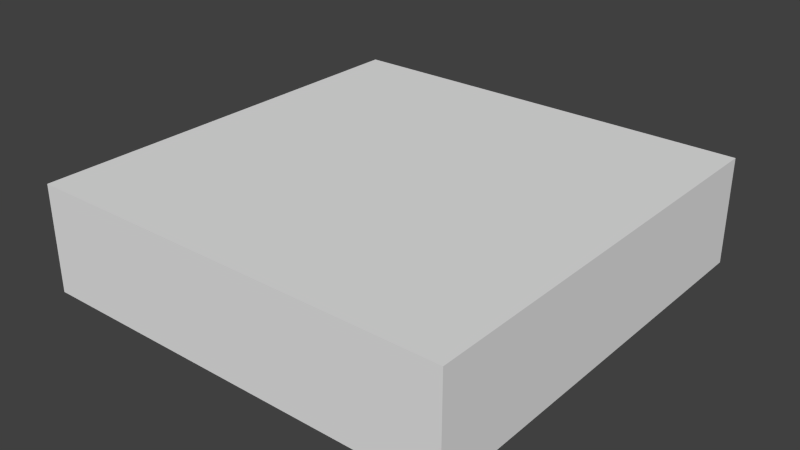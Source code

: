 # Source: TileCrack.blend  (saved by Blender 2.71.0; exported with 4.5.12 LTS)
import bpy
from mathutils import Matrix  # noqa: F401  (used for matrix-valued properties, if any)

bpy.ops.wm.read_factory_settings(use_empty=True)
scene = bpy.context.scene
scene.name = 'Scene'

# ---- collections
col_collection_1 = bpy.data.collections.new('Collection 1'); scene.collection.children.link(col_collection_1)

# ---- materials (node trees are filled in below, after node groups)
mat_material = bpy.data.materials.new('Material')
mat_material.alpha_threshold = 0.0
mat_material.roughness = 0.5
mat_material.line_color = (0.0, 0.0, 0.0, 1.0)

# ---- material node trees

# ---- world
world_world = bpy.data.worlds.new('World'); scene.world = world_world
world_world.color = (0.05088, 0.05088, 0.05088)
world_world.use_sun_shadow = False
world_world.sun_shadow_jitter_overblur = 0.0
world_world.cycles.sampling_method = 'MANUAL'
world_world.cycles.sample_map_resolution = 256

# ---- meshes
me_cube_005 = bpy.data.meshes.new('Cube.005')
me_cube_005.from_pydata([(0.5, 0.5, 0.125), (0.5, 0.5, -0.125), (0.5, 0.007243, 0.125), (0.5, 0.1667, 0.125), (0.5, 0.3333, 0.125), (0.5, 0.002366, -0.125), (0.5, 0.1667, -0.125), (0.5, 0.3333, -0.125), (0.3333, 0.5, 0.125), (0.1667, 0.5, 0.125), (0.02887, 0.5, 0.125), (0.3333, 0.5, -0.125), (0.1667, 0.5, -0.125), (-0.03255, 0.5, -0.125), (0.3333, 0.02058, 0.125), (0.1667, -0.0142, 0.125), (-0.02375, -0.002585, 0.125), (0.3333, 0.1667, 0.125), (0.1667, 0.1667, 0.125), (0.006383, 0.1667, 0.125), (0.3333, 0.3333, 0.125), (0.1667, 0.3333, 0.125), (-0.01348, 0.3333, 0.125), (0.009517, 0.009473, -0.125), (0.1667, -0.01827, -0.125), (0.3333, -0.02638, -0.125), (-0.005285, 0.1667, -0.125), (0.1667, 0.1667, -0.125), (0.3333, 0.1667, -0.125), (0.02572, 0.3333, -0.125), (0.1667, 0.3333, -0.125), (0.3333, 0.3333, -0.125)], [], [(4, 7, 1, 0), (2, 5, 6, 3), (3, 6, 7, 4), (4, 0, 8, 20), (20, 8, 9, 21), (21, 9, 10, 22), (7, 31, 11, 1), (31, 30, 12, 11), (30, 29, 13, 12), (0, 1, 11, 8), (8, 11, 12, 9), (9, 12, 13, 10), (2, 3, 17, 14), (14, 17, 18, 15), (15, 18, 19, 16), (3, 4, 20, 17), (17, 20, 21, 18), (18, 21, 22, 19), (5, 25, 28, 6), (25, 24, 27, 28), (24, 23, 26, 27), (6, 28, 31, 7), (28, 27, 30, 31), (27, 26, 29, 30), (2, 14, 5), (5, 14, 25), (14, 15, 25), (25, 15, 24), (15, 16, 24), (24, 16, 23), (16, 19, 23), (23, 19, 26), (19, 22, 26), (26, 22, 29), (22, 10, 29), (29, 10, 13)])
_uv = me_cube_005.uv_layers.new(name='UVMap')
_uv.uv.foreach_set('vector', [0.8777, 0.0782, 0.7568, 0.07817, 0.7568, -0.0005082, 0.8777, -0.0004814, 0.8777, 0.2321, 0.7568, 0.2344, 0.7568, 0.1569, 0.8777, 0.1569, 0.8777, 0.1569, 0.7568, 0.1569, 0.7568, 0.07817, 0.8777, 0.0782, 0.497, 0.918, 0.497, 0.9986, 0.4183, 0.9986, 0.4183, 0.918, 0.4183, 0.918, 0.4183, 0.9986, 0.3397, 0.9986, 0.3397, 0.918, 0.3397, 0.918, 0.3397, 0.9986, 0.2746, 0.9986, 0.2546, 0.918, 0.08491, 0.005001, 0.08491, 0.08369, 0.00429, 0.08369, 0.004292, 0.005, 0.08491, 0.08369, 0.08491, 0.1624, 0.00429, 0.1624, 0.00429, 0.08369, 0.08491, 0.1624, 0.08491, 0.2289, 0.00429, 0.2564, 0.00429, 0.1624, 0.6267, -0.001281, 0.7476, -0.001312, 0.7476, 0.07737, 0.6267, 0.0774, 0.6267, 0.0774, 0.7476, 0.07737, 0.7476, 0.1561, 0.6267, 0.1561, 0.6267, 0.1561, 0.7476, 0.1561, 0.7476, 0.2501, 0.6267, 0.2211, 0.497, 0.7602, 0.497, 0.8373, 0.4183, 0.8373, 0.4183, 0.7667, 0.4183, 0.7667, 0.4183, 0.8373, 0.3397, 0.8373, 0.3397, 0.7499, 0.3397, 0.7499, 0.3397, 0.8373, 0.264, 0.8373, 0.2498, 0.7555, 0.497, 0.8373, 0.497, 0.918, 0.4183, 0.918, 0.4183, 0.8373, 0.4183, 0.8373, 0.4183, 0.918, 0.3397, 0.918, 0.3397, 0.8373, 0.3397, 0.8373, 0.3397, 0.918, 0.2546, 0.918, 0.264, 0.8373, 0.245, 0.005001, 0.2589, 0.08369, 0.1655, 0.08369, 0.1655, 0.005001, 0.2589, 0.08369, 0.255, 0.1624, 0.1655, 0.1624, 0.1655, 0.08369, 0.255, 0.1624, 0.2416, 0.2366, 0.1655, 0.2435, 0.1655, 0.1624, 0.1655, 0.005001, 0.1655, 0.08369, 0.08491, 0.08369, 0.08491, 0.005001, 0.1655, 0.08369, 0.1655, 0.1624, 0.08491, 0.1624, 0.08491, 0.08369, 0.1655, 0.1624, 0.1655, 0.2435, 0.08491, 0.2289, 0.08491, 0.1624, 0.8788, 0.0, 0.8791, 0.07862, 0.7579, 0.0001987, 0.7579, 0.0001987, 0.8791, 0.07862, 0.7576, 0.07901, 0.8791, 0.07862, 0.8788, 0.1575, 0.7576, 0.07901, 0.7576, 0.07901, 0.8788, 0.1575, 0.7579, 0.1577, 0.8788, 0.1575, 0.8791, 0.2473, 0.7579, 0.1577, 0.7579, 0.1577, 0.8791, 0.2473, 0.7584, 0.2317, 0.8701, 0.7501, 0.8698, 0.8299, 0.7488, 0.7558, 0.7488, 0.7558, 0.8698, 0.8299, 0.7491, 0.83, 0.8698, 0.8299, 0.8701, 0.9086, 0.7491, 0.83, 0.7491, 0.83, 0.8701, 0.9086, 0.7488, 0.9086, 0.8701, 0.9086, 0.8697, 0.9871, 0.7488, 0.9086, 0.7488, 0.9086, 0.8697, 0.9871, 0.7495, 0.9875])
me_cube_005.materials.append(mat_material)
me_cube_005.use_remesh_preserve_volume = False
me_cube_005.use_remesh_preserve_attributes = False
me_cube_005.use_mirror_vertex_groups = False
me_cube_005.update()
me_cube_004 = bpy.data.meshes.new('Cube.004')
me_cube_004.from_pydata([(-0.5, -0.5, 0.125), (-0.5, -0.5, -0.125), (-0.5, 0.01689, 0.125), (-0.5, -0.1667, 0.125), (-0.5, -0.3333, 0.125), (-0.5, -0.03938, -0.125), (-0.5, -0.1667, -0.125), (-0.5, -0.3333, -0.125), (-0.01952, -0.5, 0.125), (-0.1667, -0.5, 0.125), (-0.3333, -0.5, 0.125), (0.04336, -0.5, -0.125), (-0.1667, -0.5, -0.125), (-0.3333, -0.5, -0.125), (0.01381, -0.3333, 0.125), (-0.1667, -0.3333, 0.125), (-0.3333, -0.3333, 0.125), (0.009681, -0.1667, 0.125), (-0.1667, -0.1667, 0.125), (-0.3333, -0.1667, 0.125), (-0.02375, -0.002585, 0.125), (-0.1667, -0.008188, 0.125), (-0.3333, -0.02119, 0.125), (-0.3333, -0.3333, -0.125), (-0.1667, -0.3333, -0.125), (0.01811, -0.3333, -0.125), (-0.3333, -0.1667, -0.125), (-0.1667, -0.1667, -0.125), (-0.0004384, -0.1667, -0.125), (-0.3333, 0.006124, -0.125), (-0.1667, -0.02789, -0.125), (0.009517, 0.009473, -0.125)], [], [(4, 7, 1, 0), (13, 10, 0, 1), (10, 16, 4, 0), (16, 19, 3, 4), (19, 22, 2, 3), (13, 1, 7, 23), (23, 7, 6, 26), (26, 6, 5, 29), (2, 5, 6, 3), (3, 6, 7, 4), (11, 8, 9, 12), (12, 9, 10, 13), (8, 14, 15, 9), (9, 15, 16, 10), (14, 17, 18, 15), (15, 18, 19, 16), (17, 20, 21, 18), (18, 21, 22, 19), (11, 12, 24, 25), (12, 13, 23, 24), (25, 24, 27, 28), (24, 23, 26, 27), (28, 27, 30, 31), (27, 26, 29, 30), (11, 25, 8), (8, 25, 14), (25, 28, 14), (14, 28, 17), (28, 31, 17), (17, 31, 20), (31, 30, 20), (20, 30, 21), (30, 29, 21), (21, 29, 22), (29, 5, 22), (22, 5, 2)])
_uv = me_cube_004.uv_layers.new(name='UVMap')
_uv.uv.foreach_set('vector', [0.5041, 0.4178, 0.625, 0.4178, 0.625, 0.4965, 0.5041, 0.4965, 0.9977, 0.08416, 0.8768, 0.08413, 0.8768, 0.005447, 0.9977, 0.005478, 0.08384, 0.5012, 0.08384, 0.5799, 0.003219, 0.5799, 0.00322, 0.5012, 0.08384, 0.5799, 0.08384, 0.6586, 0.00322, 0.6586, 0.003219, 0.5799, 0.08384, 0.6586, 0.08384, 0.7272, 0.003221, 0.7452, 0.00322, 0.6586, 0.07793, 0.4929, -0.0007586, 0.4929, -0.0007585, 0.4123, 0.07793, 0.4123, 0.07793, 0.4123, -0.0007585, 0.4123, -0.0007575, 0.3317, 0.07793, 0.3317, 0.07793, 0.3317, -0.0007575, 0.3317, -0.0007568, 0.2701, 0.07793, 0.2481, 0.5041, 0.2525, 0.625, 0.279, 0.625, 0.3391, 0.5041, 0.3392, 0.5041, 0.3392, 0.625, 0.3391, 0.625, 0.4178, 0.5041, 0.4178, 0.9977, 0.262, 0.8768, 0.2323, 0.8768, 0.1628, 0.9977, 0.1628, 0.9977, 0.1628, 0.8768, 0.1628, 0.8768, 0.08413, 0.9977, 0.08416, 0.2356, 0.5012, 0.2517, 0.5799, 0.1645, 0.5799, 0.1645, 0.5012, 0.1645, 0.5012, 0.1645, 0.5799, 0.08384, 0.5799, 0.08384, 0.5012, 0.2517, 0.5799, 0.2498, 0.6586, 0.1645, 0.6586, 0.1645, 0.5799, 0.1645, 0.5799, 0.1645, 0.6586, 0.08384, 0.6586, 0.08384, 0.5799, 0.2498, 0.6586, 0.2336, 0.736, 0.1645, 0.7334, 0.1645, 0.6586, 0.1645, 0.6586, 0.1645, 0.7334, 0.08384, 0.7272, 0.08384, 0.6586, 0.2558, 0.4929, 0.1566, 0.4929, 0.1566, 0.4123, 0.2438, 0.4123, 0.1566, 0.4929, 0.07793, 0.4929, 0.07793, 0.4123, 0.1566, 0.4123, 0.2438, 0.4123, 0.1566, 0.4123, 0.1566, 0.3317, 0.2351, 0.3317, 0.1566, 0.4123, 0.07793, 0.4123, 0.07793, 0.3317, 0.1566, 0.3317, 0.2351, 0.3317, 0.1566, 0.3317, 0.1566, 0.2645, 0.2398, 0.2465, 0.1566, 0.3317, 0.07793, 0.3317, 0.07793, 0.2481, 0.1566, 0.2645, 0.1216, 0.7449, 0.1215, 0.8236, 0.0, 0.7453, 0.0, 0.7453, 0.1215, 0.8236, 0.0005316, 0.8238, 0.1215, 0.8236, 0.1214, 0.9024, 0.0005316, 0.8238, 0.0005316, 0.8238, 0.1214, 0.9024, 0.0006147, 0.9025, 0.1214, 0.9024, 0.1216, 0.9855, 0.0006147, 0.9025, 0.0006147, 0.9025, 0.1216, 0.9855, 0.000345, 0.9801, 0.6233, 0.9835, 0.6227, 0.9001, 0.744, 0.9676, 0.744, 0.9676, 0.6227, 0.9001, 0.7438, 0.9001, 0.6227, 0.9001, 0.623, 0.8216, 0.7438, 0.9001, 0.7438, 0.9001, 0.623, 0.8216, 0.7435, 0.8213, 0.623, 0.8216, 0.6223, 0.7427, 0.7435, 0.8213, 0.7435, 0.8213, 0.6223, 0.7427, 0.744, 0.7428])
me_cube_004.materials.append(mat_material)
me_cube_004.use_remesh_preserve_volume = False
me_cube_004.use_remesh_preserve_attributes = False
me_cube_004.use_mirror_vertex_groups = False
me_cube_004.update()
me_cube_003 = bpy.data.meshes.new('Cube.003')
me_cube_003.from_pydata([(0.5, -0.5, 0.125), (0.5, -0.5, -0.125), (0.5, -0.3333, 0.125), (0.5, -0.1667, 0.125), (0.5, 0.007243, 0.125), (0.5, -0.3333, -0.125), (0.5, -0.1667, -0.125), (0.5, 0.002366, -0.125), (0.3333, -0.5, 0.125), (0.1667, -0.5, 0.125), (-0.01952, -0.5, 0.125), (0.3333, -0.5, -0.125), (0.1667, -0.5, -0.125), (0.04336, -0.5, -0.125), (0.3333, -0.3333, 0.125), (0.1667, -0.3333, 0.125), (0.01381, -0.3333, 0.125), (0.3333, -0.1667, 0.125), (0.1667, -0.1667, 0.125), (0.009681, -0.1667, 0.125), (0.3333, 0.02058, 0.125), (0.1667, -0.0142, 0.125), (-0.02375, -0.002585, 0.125), (0.01811, -0.3333, -0.125), (0.1667, -0.3333, -0.125), (0.3333, -0.3333, -0.125), (-0.0004384, -0.1667, -0.125), (0.1667, -0.1667, -0.125), (0.3333, -0.1667, -0.125), (0.009517, 0.009473, -0.125), (0.1667, -0.01827, -0.125), (0.3333, -0.02638, -0.125)], [], [(0, 1, 5, 2), (2, 5, 6, 3), (3, 6, 7, 4), (1, 0, 8, 11), (11, 8, 9, 12), (12, 9, 10, 13), (0, 2, 14, 8), (8, 14, 15, 9), (9, 15, 16, 10), (2, 3, 17, 14), (14, 17, 18, 15), (15, 18, 19, 16), (3, 4, 20, 17), (17, 20, 21, 18), (18, 21, 22, 19), (1, 11, 25, 5), (11, 12, 24, 25), (12, 13, 23, 24), (5, 25, 28, 6), (25, 24, 27, 28), (24, 23, 26, 27), (6, 28, 31, 7), (28, 27, 30, 31), (27, 26, 29, 30), (13, 10, 23), (10, 16, 23), (23, 16, 26), (16, 19, 26), (26, 19, 29), (19, 22, 29), (29, 22, 30), (22, 21, 30), (30, 21, 31), (21, 20, 31), (31, 20, 7), (4, 7, 20)])
_uv = me_cube_003.uv_layers.new(name='UVMap')
_uv.uv.foreach_set('vector', [0.876, 0.4955, 0.7551, 0.4954, 0.7551, 0.4167, 0.876, 0.4168, 0.876, 0.4168, 0.7551, 0.4167, 0.7551, 0.3381, 0.876, 0.3381, 0.876, 0.3381, 0.7551, 0.3381, 0.7551, 0.2583, 0.876, 0.256, 1.002, 0.4968, 0.8809, 0.4968, 0.8809, 0.4181, 1.002, 0.4181, 1.002, 0.4181, 0.8809, 0.4181, 0.8809, 0.3394, 1.002, 0.3394, 1.002, 0.3394, 0.8809, 0.3394, 0.8809, 0.2515, 1.002, 0.2812, 0.4963, 0.5031, 0.4963, 0.5838, 0.4176, 0.5838, 0.4176, 0.5031, 0.4176, 0.5031, 0.4176, 0.5838, 0.3389, 0.5838, 0.3389, 0.5031, 0.3389, 0.5031, 0.3389, 0.5838, 0.2667, 0.5838, 0.251, 0.5031, 0.4963, 0.5838, 0.4963, 0.6644, 0.4176, 0.6644, 0.4176, 0.5838, 0.4176, 0.5838, 0.4176, 0.6644, 0.3389, 0.6644, 0.3389, 0.5838, 0.3389, 0.5838, 0.3389, 0.6644, 0.2648, 0.6644, 0.2667, 0.5838, 0.4963, 0.6644, 0.4963, 0.7485, 0.4176, 0.7549, 0.4176, 0.6644, 0.4176, 0.6644, 0.4176, 0.7549, 0.3389, 0.7381, 0.3389, 0.6644, 0.3389, 0.6644, 0.3389, 0.7381, 0.249, 0.7437, 0.2648, 0.6644, 0.4946, 0.4949, 0.4139, 0.4949, 0.4139, 0.4162, 0.4946, 0.4162, 0.4139, 0.4949, 0.3333, 0.4949, 0.3333, 0.4162, 0.4139, 0.4162, 0.3333, 0.4949, 0.2737, 0.4949, 0.2615, 0.4162, 0.3333, 0.4162, 0.4946, 0.4162, 0.4139, 0.4162, 0.4139, 0.3375, 0.4946, 0.3375, 0.4139, 0.4162, 0.3333, 0.4162, 0.3333, 0.3375, 0.4139, 0.3375, 0.3333, 0.4162, 0.2615, 0.4162, 0.2525, 0.3375, 0.3333, 0.3375, 0.4946, 0.3375, 0.4139, 0.3375, 0.4139, 0.2713, 0.4946, 0.2577, 0.4139, 0.3375, 0.3333, 0.3375, 0.3333, 0.2674, 0.4139, 0.2713, 0.3333, 0.3375, 0.2525, 0.3375, 0.2573, 0.2543, 0.3333, 0.2674, 0.2433, 0.9855, 0.1216, 0.9851, 0.2431, 0.9067, 0.1216, 0.9851, 0.1222, 0.9065, 0.2431, 0.9067, 0.2431, 0.9067, 0.1222, 0.9065, 0.243, 0.828, 0.1222, 0.9065, 0.1223, 0.8278, 0.243, 0.828, 0.243, 0.828, 0.1223, 0.8278, 0.2433, 0.7449, 0.1223, 0.8278, 0.122, 0.7502, 0.2433, 0.7449, 0.8709, 0.5143, 0.9916, 0.4987, 0.8704, 0.5883, 0.9916, 0.4987, 0.9913, 0.5885, 0.8704, 0.5883, 0.8704, 0.5883, 0.9913, 0.5885, 0.8701, 0.667, 0.9913, 0.5885, 0.9916, 0.6674, 0.8701, 0.667, 0.8701, 0.667, 0.9916, 0.6674, 0.8704, 0.7458, 0.9913, 0.746, 0.8704, 0.7458, 0.9916, 0.6674])
me_cube_003.materials.append(mat_material)
me_cube_003.use_remesh_preserve_volume = False
me_cube_003.use_remesh_preserve_attributes = False
me_cube_003.use_mirror_vertex_groups = False
me_cube_003.update()
me_cube_001 = bpy.data.meshes.new('Cube.001')
me_cube_001.from_pydata([(-0.5, 0.5, 0.125), (-0.5, 0.5, -0.125), (-0.5, 0.3333, 0.125), (-0.5, 0.1667, 0.125), (-0.5, 0.01689, 0.125), (-0.5, 0.3333, -0.125), (-0.5, 0.1667, -0.125), (-0.5, -0.03938, -0.125), (0.02887, 0.5, 0.125), (-0.1667, 0.5, 0.125), (-0.3333, 0.5, 0.125), (-0.03255, 0.5, -0.125), (-0.1667, 0.5, -0.125), (-0.3333, 0.5, -0.125), (-0.02375, -0.002585, 0.125), (-0.1667, -0.008188, 0.125), (-0.3333, -0.02119, 0.125), (0.006383, 0.1667, 0.125), (-0.1667, 0.1667, 0.125), (-0.3333, 0.1667, 0.125), (-0.01348, 0.3333, 0.125), (-0.1667, 0.3333, 0.125), (-0.3333, 0.3333, 0.125), (-0.3333, 0.006124, -0.125), (-0.1667, -0.02789, -0.125), (0.009517, 0.009473, -0.125), (-0.3333, 0.1667, -0.125), (-0.1667, 0.1667, -0.125), (-0.005285, 0.1667, -0.125), (-0.3333, 0.3333, -0.125), (-0.1667, 0.3333, -0.125), (0.02572, 0.3333, -0.125)], [], [(22, 10, 0, 2), (29, 5, 1, 13), (10, 13, 1, 0), (16, 19, 3, 4), (19, 22, 2, 3), (23, 7, 6, 26), (26, 6, 5, 29), (0, 1, 5, 2), (2, 5, 6, 3), (3, 6, 7, 4), (20, 8, 9, 21), (21, 9, 10, 22), (31, 30, 12, 11), (30, 29, 13, 12), (8, 11, 12, 9), (9, 12, 13, 10), (14, 17, 18, 15), (15, 18, 19, 16), (17, 20, 21, 18), (18, 21, 22, 19), (25, 24, 27, 28), (24, 23, 26, 27), (28, 27, 30, 31), (27, 26, 29, 30), (4, 7, 16), (7, 23, 16), (16, 23, 15), (23, 24, 15), (15, 24, 14), (24, 25, 14), (14, 25, 17), (25, 28, 17), (17, 28, 20), (28, 31, 20), (20, 31, 8), (31, 11, 8)])
_uv = me_cube_001.uv_layers.new(name='UVMap')
_uv.uv.foreach_set('vector', [0.08304, 0.9194, 0.08304, 1.0, 0.004359, 1.0, 0.004358, 0.9194, 0.4133, 0.08329, 0.4133, 0.002678, 0.492, 0.002679, 0.492, 0.08329, 0.63, 0.4175, 0.7509, 0.4175, 0.7509, 0.4962, 0.63, 0.4962, 0.08304, 0.748, 0.08304, 0.8388, 0.004358, 0.8388, 0.004358, 0.7664, 0.08304, 0.8388, 0.08304, 0.9194, 0.004358, 0.9194, 0.004358, 0.8388, 0.2588, 0.08329, 0.2373, 0.002678, 0.3346, 0.002678, 0.3346, 0.08329, 0.3346, 0.08329, 0.3346, 0.002678, 0.4133, 0.002678, 0.4133, 0.08329, 0.5052, 0.002973, 0.6261, 0.002947, 0.6261, 0.08163, 0.5052, 0.08165, 0.5052, 0.08165, 0.6261, 0.08163, 0.6261, 0.1603, 0.5052, 0.1603, 0.5052, 0.1603, 0.6261, 0.1603, 0.6261, 0.2576, 0.5052, 0.231, 0.234, 0.9194, 0.254, 1.0, 0.1617, 1.0, 0.1617, 0.9194, 0.1617, 0.9194, 0.1617, 1.0, 0.08304, 1.0, 0.08304, 0.9194, 0.4133, 0.257, 0.4133, 0.1639, 0.492, 0.1639, 0.492, 0.2288, 0.4133, 0.1639, 0.4133, 0.08329, 0.492, 0.08329, 0.492, 0.1639, 0.63, 0.2465, 0.7509, 0.2755, 0.7509, 0.3388, 0.63, 0.3388, 0.63, 0.3388, 0.7509, 0.3388, 0.7509, 0.4175, 0.63, 0.4175, 0.2292, 0.757, 0.2434, 0.8388, 0.1617, 0.8388, 0.1617, 0.7542, 0.1617, 0.7542, 0.1617, 0.8388, 0.08304, 0.8388, 0.08304, 0.748, 0.2434, 0.8388, 0.234, 0.9194, 0.1617, 0.9194, 0.1617, 0.8388, 0.1617, 0.8388, 0.1617, 0.9194, 0.08304, 0.9194, 0.08304, 0.8388, 0.2604, 0.2491, 0.2427, 0.1639, 0.3346, 0.1639, 0.3346, 0.242, 0.2427, 0.1639, 0.2588, 0.08329, 0.3346, 0.08329, 0.3346, 0.1639, 0.3346, 0.242, 0.3346, 0.1639, 0.4133, 0.1639, 0.4133, 0.257, 0.3346, 0.1639, 0.3346, 0.08329, 0.4133, 0.08329, 0.4133, 0.1639, 0.6223, 0.9834, 0.5007, 0.9835, 0.6219, 0.9049, 0.5007, 0.9835, 0.5014, 0.9046, 0.6219, 0.9049, 0.6219, 0.9049, 0.5014, 0.9046, 0.6222, 0.8261, 0.5014, 0.9046, 0.501, 0.8261, 0.6222, 0.8261, 0.6222, 0.8261, 0.501, 0.8261, 0.6223, 0.7586, 0.501, 0.8261, 0.5016, 0.7427, 0.6223, 0.7586, 0.4965, 1.0, 0.3752, 0.9943, 0.4962, 0.9202, 0.3752, 0.9943, 0.3755, 0.9201, 0.4962, 0.9202, 0.4962, 0.9202, 0.3755, 0.9201, 0.4965, 0.8415, 0.3755, 0.9201, 0.3752, 0.8415, 0.4965, 0.8415, 0.4965, 0.8415, 0.3752, 0.8415, 0.4961, 0.763, 0.3752, 0.8415, 0.3759, 0.7626, 0.4961, 0.763])
me_cube_001.materials.append(mat_material)
me_cube_001.use_remesh_preserve_volume = False
me_cube_001.use_remesh_preserve_attributes = False
me_cube_001.use_mirror_vertex_groups = False
me_cube_001.update()

# ---- objects
ob_cube_003 = bpy.data.objects.new('Cube.003', me_cube_005)
ob_cube_002 = bpy.data.objects.new('Cube.002', me_cube_004)
ob_cube_000 = bpy.data.objects.new('Cube.000', me_cube_003)
ob_cube_001 = bpy.data.objects.new('Cube.001', me_cube_001)

# ---- transforms, parenting, visibility, modifiers, constraints
ob_cube_003.location = (0.0, 0.0, 0.0)
ob_cube_003.lock_rotations_4d = False
ob_cube_003.empty_display_type = 'ARROWS'
ob_cube_003.lineart.crease_threshold = 0.0
ob_cube_002.location = (0.0, 0.0, 0.0)
ob_cube_002.lock_rotations_4d = False
ob_cube_002.empty_display_type = 'ARROWS'
ob_cube_002.lineart.crease_threshold = 0.0
ob_cube_000.location = (0.0, 0.0, 0.0)
ob_cube_000.lock_rotations_4d = False
ob_cube_000.empty_display_type = 'ARROWS'
ob_cube_000.lineart.crease_threshold = 0.0
ob_cube_001.location = (0.0, 0.0, 0.0)
ob_cube_001.lock_rotations_4d = False
ob_cube_001.empty_display_type = 'ARROWS'
ob_cube_001.lineart.crease_threshold = 0.0

# ---- collection membership
col_collection_1.objects.link(ob_cube_003)
col_collection_1.objects.link(ob_cube_002)
col_collection_1.objects.link(ob_cube_000)
col_collection_1.objects.link(ob_cube_001)

# ---- scene / render settings (as saved in the file)
scene.frame_start = 1; scene.frame_end = 60; scene.frame_set(0)
scene.render.engine = 'CYCLES'
scene.render.resolution_percentage = 50
scene.render.dither_intensity = 0.0
scene.cycles.use_denoising = False
scene.cycles.samples = 10
scene.cycles.sampling_pattern = 'TABULATED_SOBOL'
scene.cycles.light_sampling_threshold = 0.0
scene.cycles.use_adaptive_sampling = False
scene.cycles.use_light_tree = False
scene.cycles.blur_glossy = 0.0
scene.cycles.volume_bounces = 1
scene.cycles.pixel_filter_type = 'GAUSSIAN'
scene.cycles.sample_clamp_indirect = 0.0
scene.view_settings.view_transform = 'Standard'
bpy.context.view_layer.update()

# ---- added for rendering (the .blend has no active camera and no usable light): camera, sun
cam_auto = bpy.data.cameras.new('AutoCamera')
cam_auto.lens = 50.0
cam_auto.sensor_width = 36.0
cam_auto.clip_end = 1000.0
ob_auto_camera = bpy.data.objects.new('AutoCamera', cam_auto)
scene.collection.objects.link(ob_auto_camera)
ob_auto_camera.location = (1.32876, -1.59451, 1.06301)
ob_auto_camera.rotation_euler = (1.09748, -7.21219e-08, 0.694738)
scene.camera = ob_auto_camera
light_auto_sun = bpy.data.lights.new('AutoSun', 'SUN')
light_auto_sun.energy = 3.0
light_auto_sun.angle = 0.0523599
ob_auto_sun = bpy.data.objects.new('AutoSun', light_auto_sun)
scene.collection.objects.link(ob_auto_sun)
ob_auto_sun.rotation_euler = (0.872665, 0.174533, 0.523599)
bpy.context.view_layer.update()
